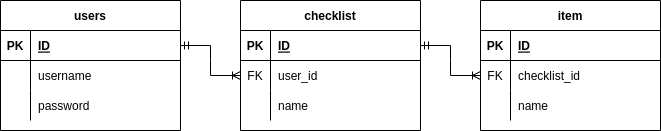

The diagram above was exported from draw.io. Its source (the exported page's mxGraphModel, read from the mxfile embedded in the PNG):
<mxGraphModel dx="868" dy="461" grid="1" gridSize="10" guides="1" tooltips="1" connect="1" arrows="1" fold="1" page="1" pageScale="1" pageWidth="827" pageHeight="1169" math="0" shadow="0">
  <root>
    <mxCell id="0" />
    <mxCell id="1" parent="0" />
    <mxCell id="szuJKaHmp635LhSkdZVF-1" value="users" style="shape=table;startSize=30;container=1;collapsible=1;childLayout=tableLayout;fixedRows=1;rowLines=0;fontStyle=1;align=center;resizeLast=1;" vertex="1" parent="1">
      <mxGeometry x="320" y="160" width="180" height="130" as="geometry" />
    </mxCell>
    <mxCell id="szuJKaHmp635LhSkdZVF-2" value="" style="shape=tableRow;horizontal=0;startSize=0;swimlaneHead=0;swimlaneBody=0;fillColor=none;collapsible=0;dropTarget=0;points=[[0,0.5],[1,0.5]];portConstraint=eastwest;top=0;left=0;right=0;bottom=1;" vertex="1" parent="szuJKaHmp635LhSkdZVF-1">
      <mxGeometry y="30" width="180" height="30" as="geometry" />
    </mxCell>
    <mxCell id="szuJKaHmp635LhSkdZVF-3" value="PK" style="shape=partialRectangle;connectable=0;fillColor=none;top=0;left=0;bottom=0;right=0;fontStyle=1;overflow=hidden;" vertex="1" parent="szuJKaHmp635LhSkdZVF-2">
      <mxGeometry width="30" height="30" as="geometry">
        <mxRectangle width="30" height="30" as="alternateBounds" />
      </mxGeometry>
    </mxCell>
    <mxCell id="szuJKaHmp635LhSkdZVF-4" value="ID" style="shape=partialRectangle;connectable=0;fillColor=none;top=0;left=0;bottom=0;right=0;align=left;spacingLeft=6;fontStyle=5;overflow=hidden;" vertex="1" parent="szuJKaHmp635LhSkdZVF-2">
      <mxGeometry x="30" width="150" height="30" as="geometry">
        <mxRectangle width="150" height="30" as="alternateBounds" />
      </mxGeometry>
    </mxCell>
    <mxCell id="szuJKaHmp635LhSkdZVF-5" value="" style="shape=tableRow;horizontal=0;startSize=0;swimlaneHead=0;swimlaneBody=0;fillColor=none;collapsible=0;dropTarget=0;points=[[0,0.5],[1,0.5]];portConstraint=eastwest;top=0;left=0;right=0;bottom=0;" vertex="1" parent="szuJKaHmp635LhSkdZVF-1">
      <mxGeometry y="60" width="180" height="30" as="geometry" />
    </mxCell>
    <mxCell id="szuJKaHmp635LhSkdZVF-6" value="" style="shape=partialRectangle;connectable=0;fillColor=none;top=0;left=0;bottom=0;right=0;editable=1;overflow=hidden;" vertex="1" parent="szuJKaHmp635LhSkdZVF-5">
      <mxGeometry width="30" height="30" as="geometry">
        <mxRectangle width="30" height="30" as="alternateBounds" />
      </mxGeometry>
    </mxCell>
    <mxCell id="szuJKaHmp635LhSkdZVF-7" value="username" style="shape=partialRectangle;connectable=0;fillColor=none;top=0;left=0;bottom=0;right=0;align=left;spacingLeft=6;overflow=hidden;" vertex="1" parent="szuJKaHmp635LhSkdZVF-5">
      <mxGeometry x="30" width="150" height="30" as="geometry">
        <mxRectangle width="150" height="30" as="alternateBounds" />
      </mxGeometry>
    </mxCell>
    <mxCell id="szuJKaHmp635LhSkdZVF-8" value="" style="shape=tableRow;horizontal=0;startSize=0;swimlaneHead=0;swimlaneBody=0;fillColor=none;collapsible=0;dropTarget=0;points=[[0,0.5],[1,0.5]];portConstraint=eastwest;top=0;left=0;right=0;bottom=0;" vertex="1" parent="szuJKaHmp635LhSkdZVF-1">
      <mxGeometry y="90" width="180" height="30" as="geometry" />
    </mxCell>
    <mxCell id="szuJKaHmp635LhSkdZVF-9" value="" style="shape=partialRectangle;connectable=0;fillColor=none;top=0;left=0;bottom=0;right=0;editable=1;overflow=hidden;" vertex="1" parent="szuJKaHmp635LhSkdZVF-8">
      <mxGeometry width="30" height="30" as="geometry">
        <mxRectangle width="30" height="30" as="alternateBounds" />
      </mxGeometry>
    </mxCell>
    <mxCell id="szuJKaHmp635LhSkdZVF-10" value="password" style="shape=partialRectangle;connectable=0;fillColor=none;top=0;left=0;bottom=0;right=0;align=left;spacingLeft=6;overflow=hidden;" vertex="1" parent="szuJKaHmp635LhSkdZVF-8">
      <mxGeometry x="30" width="150" height="30" as="geometry">
        <mxRectangle width="150" height="30" as="alternateBounds" />
      </mxGeometry>
    </mxCell>
    <mxCell id="szuJKaHmp635LhSkdZVF-17" value="checklist" style="shape=table;startSize=30;container=1;collapsible=1;childLayout=tableLayout;fixedRows=1;rowLines=0;fontStyle=1;align=center;resizeLast=1;" vertex="1" parent="1">
      <mxGeometry x="560" y="160" width="180" height="130" as="geometry" />
    </mxCell>
    <mxCell id="szuJKaHmp635LhSkdZVF-18" value="" style="shape=tableRow;horizontal=0;startSize=0;swimlaneHead=0;swimlaneBody=0;fillColor=none;collapsible=0;dropTarget=0;points=[[0,0.5],[1,0.5]];portConstraint=eastwest;top=0;left=0;right=0;bottom=1;" vertex="1" parent="szuJKaHmp635LhSkdZVF-17">
      <mxGeometry y="30" width="180" height="30" as="geometry" />
    </mxCell>
    <mxCell id="szuJKaHmp635LhSkdZVF-19" value="PK" style="shape=partialRectangle;connectable=0;fillColor=none;top=0;left=0;bottom=0;right=0;fontStyle=1;overflow=hidden;" vertex="1" parent="szuJKaHmp635LhSkdZVF-18">
      <mxGeometry width="30" height="30" as="geometry">
        <mxRectangle width="30" height="30" as="alternateBounds" />
      </mxGeometry>
    </mxCell>
    <mxCell id="szuJKaHmp635LhSkdZVF-20" value="ID" style="shape=partialRectangle;connectable=0;fillColor=none;top=0;left=0;bottom=0;right=0;align=left;spacingLeft=6;fontStyle=5;overflow=hidden;" vertex="1" parent="szuJKaHmp635LhSkdZVF-18">
      <mxGeometry x="30" width="150" height="30" as="geometry">
        <mxRectangle width="150" height="30" as="alternateBounds" />
      </mxGeometry>
    </mxCell>
    <mxCell id="szuJKaHmp635LhSkdZVF-21" value="" style="shape=tableRow;horizontal=0;startSize=0;swimlaneHead=0;swimlaneBody=0;fillColor=none;collapsible=0;dropTarget=0;points=[[0,0.5],[1,0.5]];portConstraint=eastwest;top=0;left=0;right=0;bottom=0;" vertex="1" parent="szuJKaHmp635LhSkdZVF-17">
      <mxGeometry y="60" width="180" height="30" as="geometry" />
    </mxCell>
    <mxCell id="szuJKaHmp635LhSkdZVF-22" value="FK" style="shape=partialRectangle;connectable=0;fillColor=none;top=0;left=0;bottom=0;right=0;editable=1;overflow=hidden;" vertex="1" parent="szuJKaHmp635LhSkdZVF-21">
      <mxGeometry width="30" height="30" as="geometry">
        <mxRectangle width="30" height="30" as="alternateBounds" />
      </mxGeometry>
    </mxCell>
    <mxCell id="szuJKaHmp635LhSkdZVF-23" value="user_id" style="shape=partialRectangle;connectable=0;fillColor=none;top=0;left=0;bottom=0;right=0;align=left;spacingLeft=6;overflow=hidden;" vertex="1" parent="szuJKaHmp635LhSkdZVF-21">
      <mxGeometry x="30" width="150" height="30" as="geometry">
        <mxRectangle width="150" height="30" as="alternateBounds" />
      </mxGeometry>
    </mxCell>
    <mxCell id="szuJKaHmp635LhSkdZVF-24" value="" style="shape=tableRow;horizontal=0;startSize=0;swimlaneHead=0;swimlaneBody=0;fillColor=none;collapsible=0;dropTarget=0;points=[[0,0.5],[1,0.5]];portConstraint=eastwest;top=0;left=0;right=0;bottom=0;" vertex="1" parent="szuJKaHmp635LhSkdZVF-17">
      <mxGeometry y="90" width="180" height="30" as="geometry" />
    </mxCell>
    <mxCell id="szuJKaHmp635LhSkdZVF-25" value="" style="shape=partialRectangle;connectable=0;fillColor=none;top=0;left=0;bottom=0;right=0;editable=1;overflow=hidden;" vertex="1" parent="szuJKaHmp635LhSkdZVF-24">
      <mxGeometry width="30" height="30" as="geometry">
        <mxRectangle width="30" height="30" as="alternateBounds" />
      </mxGeometry>
    </mxCell>
    <mxCell id="szuJKaHmp635LhSkdZVF-26" value="name" style="shape=partialRectangle;connectable=0;fillColor=none;top=0;left=0;bottom=0;right=0;align=left;spacingLeft=6;overflow=hidden;" vertex="1" parent="szuJKaHmp635LhSkdZVF-24">
      <mxGeometry x="30" width="150" height="30" as="geometry">
        <mxRectangle width="150" height="30" as="alternateBounds" />
      </mxGeometry>
    </mxCell>
    <mxCell id="szuJKaHmp635LhSkdZVF-27" value="item" style="shape=table;startSize=30;container=1;collapsible=1;childLayout=tableLayout;fixedRows=1;rowLines=0;fontStyle=1;align=center;resizeLast=1;" vertex="1" parent="1">
      <mxGeometry x="800" y="160" width="180" height="130" as="geometry" />
    </mxCell>
    <mxCell id="szuJKaHmp635LhSkdZVF-28" value="" style="shape=tableRow;horizontal=0;startSize=0;swimlaneHead=0;swimlaneBody=0;fillColor=none;collapsible=0;dropTarget=0;points=[[0,0.5],[1,0.5]];portConstraint=eastwest;top=0;left=0;right=0;bottom=1;" vertex="1" parent="szuJKaHmp635LhSkdZVF-27">
      <mxGeometry y="30" width="180" height="30" as="geometry" />
    </mxCell>
    <mxCell id="szuJKaHmp635LhSkdZVF-29" value="PK" style="shape=partialRectangle;connectable=0;fillColor=none;top=0;left=0;bottom=0;right=0;fontStyle=1;overflow=hidden;" vertex="1" parent="szuJKaHmp635LhSkdZVF-28">
      <mxGeometry width="30" height="30" as="geometry">
        <mxRectangle width="30" height="30" as="alternateBounds" />
      </mxGeometry>
    </mxCell>
    <mxCell id="szuJKaHmp635LhSkdZVF-30" value="ID" style="shape=partialRectangle;connectable=0;fillColor=none;top=0;left=0;bottom=0;right=0;align=left;spacingLeft=6;fontStyle=5;overflow=hidden;" vertex="1" parent="szuJKaHmp635LhSkdZVF-28">
      <mxGeometry x="30" width="150" height="30" as="geometry">
        <mxRectangle width="150" height="30" as="alternateBounds" />
      </mxGeometry>
    </mxCell>
    <mxCell id="szuJKaHmp635LhSkdZVF-31" value="" style="shape=tableRow;horizontal=0;startSize=0;swimlaneHead=0;swimlaneBody=0;fillColor=none;collapsible=0;dropTarget=0;points=[[0,0.5],[1,0.5]];portConstraint=eastwest;top=0;left=0;right=0;bottom=0;" vertex="1" parent="szuJKaHmp635LhSkdZVF-27">
      <mxGeometry y="60" width="180" height="30" as="geometry" />
    </mxCell>
    <mxCell id="szuJKaHmp635LhSkdZVF-32" value="FK" style="shape=partialRectangle;connectable=0;fillColor=none;top=0;left=0;bottom=0;right=0;editable=1;overflow=hidden;" vertex="1" parent="szuJKaHmp635LhSkdZVF-31">
      <mxGeometry width="30" height="30" as="geometry">
        <mxRectangle width="30" height="30" as="alternateBounds" />
      </mxGeometry>
    </mxCell>
    <mxCell id="szuJKaHmp635LhSkdZVF-33" value="checklist_id" style="shape=partialRectangle;connectable=0;fillColor=none;top=0;left=0;bottom=0;right=0;align=left;spacingLeft=6;overflow=hidden;" vertex="1" parent="szuJKaHmp635LhSkdZVF-31">
      <mxGeometry x="30" width="150" height="30" as="geometry">
        <mxRectangle width="150" height="30" as="alternateBounds" />
      </mxGeometry>
    </mxCell>
    <mxCell id="szuJKaHmp635LhSkdZVF-34" value="" style="shape=tableRow;horizontal=0;startSize=0;swimlaneHead=0;swimlaneBody=0;fillColor=none;collapsible=0;dropTarget=0;points=[[0,0.5],[1,0.5]];portConstraint=eastwest;top=0;left=0;right=0;bottom=0;" vertex="1" parent="szuJKaHmp635LhSkdZVF-27">
      <mxGeometry y="90" width="180" height="30" as="geometry" />
    </mxCell>
    <mxCell id="szuJKaHmp635LhSkdZVF-35" value="" style="shape=partialRectangle;connectable=0;fillColor=none;top=0;left=0;bottom=0;right=0;editable=1;overflow=hidden;" vertex="1" parent="szuJKaHmp635LhSkdZVF-34">
      <mxGeometry width="30" height="30" as="geometry">
        <mxRectangle width="30" height="30" as="alternateBounds" />
      </mxGeometry>
    </mxCell>
    <mxCell id="szuJKaHmp635LhSkdZVF-36" value="name" style="shape=partialRectangle;connectable=0;fillColor=none;top=0;left=0;bottom=0;right=0;align=left;spacingLeft=6;overflow=hidden;" vertex="1" parent="szuJKaHmp635LhSkdZVF-34">
      <mxGeometry x="30" width="150" height="30" as="geometry">
        <mxRectangle width="150" height="30" as="alternateBounds" />
      </mxGeometry>
    </mxCell>
    <mxCell id="szuJKaHmp635LhSkdZVF-37" value="" style="edgeStyle=entityRelationEdgeStyle;fontSize=12;html=1;endArrow=ERoneToMany;startArrow=ERmandOne;rounded=0;exitX=1;exitY=0.5;exitDx=0;exitDy=0;entryX=0;entryY=0.5;entryDx=0;entryDy=0;" edge="1" parent="1" source="szuJKaHmp635LhSkdZVF-2" target="szuJKaHmp635LhSkdZVF-21">
      <mxGeometry width="100" height="100" relative="1" as="geometry">
        <mxPoint x="360" y="290" as="sourcePoint" />
        <mxPoint x="460" y="190" as="targetPoint" />
      </mxGeometry>
    </mxCell>
    <mxCell id="szuJKaHmp635LhSkdZVF-38" value="" style="edgeStyle=entityRelationEdgeStyle;fontSize=12;html=1;endArrow=ERoneToMany;startArrow=ERmandOne;rounded=0;exitX=1;exitY=0.5;exitDx=0;exitDy=0;entryX=0;entryY=0.5;entryDx=0;entryDy=0;" edge="1" parent="1" source="szuJKaHmp635LhSkdZVF-18" target="szuJKaHmp635LhSkdZVF-31">
      <mxGeometry width="100" height="100" relative="1" as="geometry">
        <mxPoint x="510" y="215" as="sourcePoint" />
        <mxPoint x="570" y="245" as="targetPoint" />
      </mxGeometry>
    </mxCell>
  </root>
</mxGraphModel>